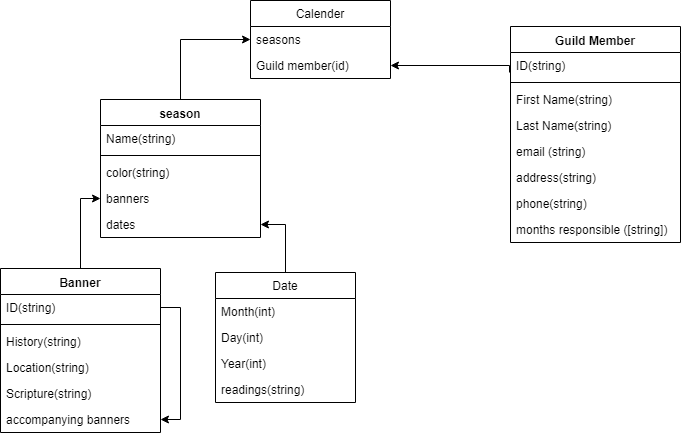

The diagram above was exported from draw.io. Its source (the exported page's mxGraphModel, read from the mxfile embedded in the PNG):
<mxGraphModel dx="840" dy="435" grid="1" gridSize="10" guides="1" tooltips="1" connect="1" arrows="1" fold="1" page="1" pageScale="1" pageWidth="850" pageHeight="1100" background="#ffffff" math="0" shadow="0">
  <root>
    <mxCell id="0" />
    <mxCell id="1" parent="0" />
    <mxCell id="gC-rFD4RxwVyKu6EkTPd-37" style="edgeStyle=orthogonalEdgeStyle;rounded=0;orthogonalLoop=1;jettySize=auto;html=1;exitX=0.5;exitY=0;exitDx=0;exitDy=0;entryX=0;entryY=0.5;entryDx=0;entryDy=0;" edge="1" parent="1" source="gC-rFD4RxwVyKu6EkTPd-1" target="gC-rFD4RxwVyKu6EkTPd-36">
      <mxGeometry relative="1" as="geometry" />
    </mxCell>
    <mxCell id="gC-rFD4RxwVyKu6EkTPd-1" value="Banner" style="swimlane;fontStyle=1;align=center;verticalAlign=top;childLayout=stackLayout;horizontal=1;startSize=26;horizontalStack=0;resizeParent=1;resizeParentMax=0;resizeLast=0;collapsible=1;marginBottom=0;" vertex="1" parent="1">
      <mxGeometry x="140" y="387" width="160" height="164" as="geometry" />
    </mxCell>
    <mxCell id="gC-rFD4RxwVyKu6EkTPd-40" style="edgeStyle=orthogonalEdgeStyle;rounded=0;orthogonalLoop=1;jettySize=auto;html=1;exitX=1;exitY=0.5;exitDx=0;exitDy=0;entryX=1;entryY=0.5;entryDx=0;entryDy=0;" edge="1" parent="gC-rFD4RxwVyKu6EkTPd-1" source="gC-rFD4RxwVyKu6EkTPd-2" target="gC-rFD4RxwVyKu6EkTPd-38">
      <mxGeometry relative="1" as="geometry" />
    </mxCell>
    <mxCell id="gC-rFD4RxwVyKu6EkTPd-2" value="ID(string)" style="text;strokeColor=none;fillColor=none;align=left;verticalAlign=top;spacingLeft=4;spacingRight=4;overflow=hidden;rotatable=0;points=[[0,0.5],[1,0.5]];portConstraint=eastwest;" vertex="1" parent="gC-rFD4RxwVyKu6EkTPd-1">
      <mxGeometry y="26" width="160" height="26" as="geometry" />
    </mxCell>
    <mxCell id="gC-rFD4RxwVyKu6EkTPd-3" value="" style="line;strokeWidth=1;fillColor=none;align=left;verticalAlign=middle;spacingTop=-1;spacingLeft=3;spacingRight=3;rotatable=0;labelPosition=right;points=[];portConstraint=eastwest;" vertex="1" parent="gC-rFD4RxwVyKu6EkTPd-1">
      <mxGeometry y="52" width="160" height="8" as="geometry" />
    </mxCell>
    <mxCell id="gC-rFD4RxwVyKu6EkTPd-4" value="History(string)&#10;" style="text;strokeColor=none;fillColor=none;align=left;verticalAlign=top;spacingLeft=4;spacingRight=4;overflow=hidden;rotatable=0;points=[[0,0.5],[1,0.5]];portConstraint=eastwest;" vertex="1" parent="gC-rFD4RxwVyKu6EkTPd-1">
      <mxGeometry y="60" width="160" height="26" as="geometry" />
    </mxCell>
    <mxCell id="gC-rFD4RxwVyKu6EkTPd-6" value="Location(string)&#10;" style="text;strokeColor=none;fillColor=none;align=left;verticalAlign=top;spacingLeft=4;spacingRight=4;overflow=hidden;rotatable=0;points=[[0,0.5],[1,0.5]];portConstraint=eastwest;" vertex="1" parent="gC-rFD4RxwVyKu6EkTPd-1">
      <mxGeometry y="86" width="160" height="26" as="geometry" />
    </mxCell>
    <mxCell id="gC-rFD4RxwVyKu6EkTPd-7" value="Scripture(string)&#10;" style="text;strokeColor=none;fillColor=none;align=left;verticalAlign=top;spacingLeft=4;spacingRight=4;overflow=hidden;rotatable=0;points=[[0,0.5],[1,0.5]];portConstraint=eastwest;" vertex="1" parent="gC-rFD4RxwVyKu6EkTPd-1">
      <mxGeometry y="112" width="160" height="26" as="geometry" />
    </mxCell>
    <mxCell id="gC-rFD4RxwVyKu6EkTPd-38" value="accompanying banners&#10;" style="text;strokeColor=none;fillColor=none;align=left;verticalAlign=top;spacingLeft=4;spacingRight=4;overflow=hidden;rotatable=0;points=[[0,0.5],[1,0.5]];portConstraint=eastwest;" vertex="1" parent="gC-rFD4RxwVyKu6EkTPd-1">
      <mxGeometry y="138" width="160" height="26" as="geometry" />
    </mxCell>
    <mxCell id="gC-rFD4RxwVyKu6EkTPd-8" value="Guild Member" style="swimlane;fontStyle=1;align=center;verticalAlign=top;childLayout=stackLayout;horizontal=1;startSize=26;horizontalStack=0;resizeParent=1;resizeParentMax=0;resizeLast=0;collapsible=1;marginBottom=0;" vertex="1" parent="1">
      <mxGeometry x="650" y="145" width="170" height="216" as="geometry" />
    </mxCell>
    <mxCell id="gC-rFD4RxwVyKu6EkTPd-9" value="ID(string)" style="text;strokeColor=none;fillColor=none;align=left;verticalAlign=top;spacingLeft=4;spacingRight=4;overflow=hidden;rotatable=0;points=[[0,0.5],[1,0.5]];portConstraint=eastwest;" vertex="1" parent="gC-rFD4RxwVyKu6EkTPd-8">
      <mxGeometry y="26" width="170" height="26" as="geometry" />
    </mxCell>
    <mxCell id="gC-rFD4RxwVyKu6EkTPd-10" value="" style="line;strokeWidth=1;fillColor=none;align=left;verticalAlign=middle;spacingTop=-1;spacingLeft=3;spacingRight=3;rotatable=0;labelPosition=right;points=[];portConstraint=eastwest;" vertex="1" parent="gC-rFD4RxwVyKu6EkTPd-8">
      <mxGeometry y="52" width="170" height="8" as="geometry" />
    </mxCell>
    <mxCell id="gC-rFD4RxwVyKu6EkTPd-11" value="First Name(string)&#10;" style="text;strokeColor=none;fillColor=none;align=left;verticalAlign=top;spacingLeft=4;spacingRight=4;overflow=hidden;rotatable=0;points=[[0,0.5],[1,0.5]];portConstraint=eastwest;" vertex="1" parent="gC-rFD4RxwVyKu6EkTPd-8">
      <mxGeometry y="60" width="170" height="26" as="geometry" />
    </mxCell>
    <mxCell id="gC-rFD4RxwVyKu6EkTPd-14" value="Last Name(string)&#10;" style="text;strokeColor=none;fillColor=none;align=left;verticalAlign=top;spacingLeft=4;spacingRight=4;overflow=hidden;rotatable=0;points=[[0,0.5],[1,0.5]];portConstraint=eastwest;" vertex="1" parent="gC-rFD4RxwVyKu6EkTPd-8">
      <mxGeometry y="86" width="170" height="26" as="geometry" />
    </mxCell>
    <mxCell id="gC-rFD4RxwVyKu6EkTPd-12" value="email (string)&#10;" style="text;strokeColor=none;fillColor=none;align=left;verticalAlign=top;spacingLeft=4;spacingRight=4;overflow=hidden;rotatable=0;points=[[0,0.5],[1,0.5]];portConstraint=eastwest;" vertex="1" parent="gC-rFD4RxwVyKu6EkTPd-8">
      <mxGeometry y="112" width="170" height="26" as="geometry" />
    </mxCell>
    <mxCell id="gC-rFD4RxwVyKu6EkTPd-13" value="address(string)&#10;" style="text;strokeColor=none;fillColor=none;align=left;verticalAlign=top;spacingLeft=4;spacingRight=4;overflow=hidden;rotatable=0;points=[[0,0.5],[1,0.5]];portConstraint=eastwest;" vertex="1" parent="gC-rFD4RxwVyKu6EkTPd-8">
      <mxGeometry y="138" width="170" height="26" as="geometry" />
    </mxCell>
    <mxCell id="gC-rFD4RxwVyKu6EkTPd-15" value="phone(string)" style="text;strokeColor=none;fillColor=none;align=left;verticalAlign=top;spacingLeft=4;spacingRight=4;overflow=hidden;rotatable=0;points=[[0,0.5],[1,0.5]];portConstraint=eastwest;" vertex="1" parent="gC-rFD4RxwVyKu6EkTPd-8">
      <mxGeometry y="164" width="170" height="26" as="geometry" />
    </mxCell>
    <mxCell id="gC-rFD4RxwVyKu6EkTPd-16" value="months responsible ([string])" style="text;strokeColor=none;fillColor=none;align=left;verticalAlign=top;spacingLeft=4;spacingRight=4;overflow=hidden;rotatable=0;points=[[0,0.5],[1,0.5]];portConstraint=eastwest;" vertex="1" parent="gC-rFD4RxwVyKu6EkTPd-8">
      <mxGeometry y="190" width="170" height="26" as="geometry" />
    </mxCell>
    <mxCell id="gC-rFD4RxwVyKu6EkTPd-17" value="Calender" style="swimlane;fontStyle=0;childLayout=stackLayout;horizontal=1;startSize=26;fillColor=none;horizontalStack=0;resizeParent=1;resizeParentMax=0;resizeLast=0;collapsible=1;marginBottom=0;" vertex="1" parent="1">
      <mxGeometry x="390" y="119" width="140" height="78" as="geometry" />
    </mxCell>
    <mxCell id="gC-rFD4RxwVyKu6EkTPd-19" value="seasons" style="text;strokeColor=none;fillColor=none;align=left;verticalAlign=top;spacingLeft=4;spacingRight=4;overflow=hidden;rotatable=0;points=[[0,0.5],[1,0.5]];portConstraint=eastwest;" vertex="1" parent="gC-rFD4RxwVyKu6EkTPd-17">
      <mxGeometry y="26" width="140" height="26" as="geometry" />
    </mxCell>
    <mxCell id="gC-rFD4RxwVyKu6EkTPd-29" value="Guild member(id)" style="text;strokeColor=none;fillColor=none;align=left;verticalAlign=top;spacingLeft=4;spacingRight=4;overflow=hidden;rotatable=0;points=[[0,0.5],[1,0.5]];portConstraint=eastwest;" vertex="1" parent="gC-rFD4RxwVyKu6EkTPd-17">
      <mxGeometry y="52" width="140" height="26" as="geometry" />
    </mxCell>
    <mxCell id="gC-rFD4RxwVyKu6EkTPd-22" style="edgeStyle=orthogonalEdgeStyle;rounded=0;orthogonalLoop=1;jettySize=auto;html=1;exitX=-0.006;exitY=0.769;exitDx=0;exitDy=0;entryX=1;entryY=0.5;entryDx=0;entryDy=0;exitPerimeter=0;" edge="1" parent="1" source="gC-rFD4RxwVyKu6EkTPd-9" target="gC-rFD4RxwVyKu6EkTPd-29">
      <mxGeometry relative="1" as="geometry">
        <Array as="points">
          <mxPoint x="649" y="184" />
        </Array>
      </mxGeometry>
    </mxCell>
    <mxCell id="gC-rFD4RxwVyKu6EkTPd-41" style="edgeStyle=orthogonalEdgeStyle;rounded=0;orthogonalLoop=1;jettySize=auto;html=1;exitX=0.5;exitY=0;exitDx=0;exitDy=0;entryX=1;entryY=0.5;entryDx=0;entryDy=0;" edge="1" parent="1" source="gC-rFD4RxwVyKu6EkTPd-24" target="gC-rFD4RxwVyKu6EkTPd-43">
      <mxGeometry relative="1" as="geometry" />
    </mxCell>
    <mxCell id="gC-rFD4RxwVyKu6EkTPd-24" value="Date" style="swimlane;fontStyle=0;childLayout=stackLayout;horizontal=1;startSize=26;fillColor=none;horizontalStack=0;resizeParent=1;resizeParentMax=0;resizeLast=0;collapsible=1;marginBottom=0;" vertex="1" parent="1">
      <mxGeometry x="355" y="391" width="140" height="130" as="geometry" />
    </mxCell>
    <mxCell id="gC-rFD4RxwVyKu6EkTPd-25" value="Month(int)" style="text;strokeColor=none;fillColor=none;align=left;verticalAlign=top;spacingLeft=4;spacingRight=4;overflow=hidden;rotatable=0;points=[[0,0.5],[1,0.5]];portConstraint=eastwest;" vertex="1" parent="gC-rFD4RxwVyKu6EkTPd-24">
      <mxGeometry y="26" width="140" height="26" as="geometry" />
    </mxCell>
    <mxCell id="gC-rFD4RxwVyKu6EkTPd-26" value="Day(int)" style="text;strokeColor=none;fillColor=none;align=left;verticalAlign=top;spacingLeft=4;spacingRight=4;overflow=hidden;rotatable=0;points=[[0,0.5],[1,0.5]];portConstraint=eastwest;" vertex="1" parent="gC-rFD4RxwVyKu6EkTPd-24">
      <mxGeometry y="52" width="140" height="26" as="geometry" />
    </mxCell>
    <mxCell id="gC-rFD4RxwVyKu6EkTPd-27" value="Year(int)" style="text;strokeColor=none;fillColor=none;align=left;verticalAlign=top;spacingLeft=4;spacingRight=4;overflow=hidden;rotatable=0;points=[[0,0.5],[1,0.5]];portConstraint=eastwest;" vertex="1" parent="gC-rFD4RxwVyKu6EkTPd-24">
      <mxGeometry y="78" width="140" height="26" as="geometry" />
    </mxCell>
    <mxCell id="gC-rFD4RxwVyKu6EkTPd-42" value="readings(string)" style="text;strokeColor=none;fillColor=none;align=left;verticalAlign=top;spacingLeft=4;spacingRight=4;overflow=hidden;rotatable=0;points=[[0,0.5],[1,0.5]];portConstraint=eastwest;" vertex="1" parent="gC-rFD4RxwVyKu6EkTPd-24">
      <mxGeometry y="104" width="140" height="26" as="geometry" />
    </mxCell>
    <mxCell id="gC-rFD4RxwVyKu6EkTPd-35" style="edgeStyle=orthogonalEdgeStyle;rounded=0;orthogonalLoop=1;jettySize=auto;html=1;exitX=0.5;exitY=0;exitDx=0;exitDy=0;entryX=0;entryY=0.5;entryDx=0;entryDy=0;" edge="1" parent="1" source="gC-rFD4RxwVyKu6EkTPd-30" target="gC-rFD4RxwVyKu6EkTPd-19">
      <mxGeometry relative="1" as="geometry" />
    </mxCell>
    <mxCell id="gC-rFD4RxwVyKu6EkTPd-30" value="season" style="swimlane;fontStyle=1;align=center;verticalAlign=top;childLayout=stackLayout;horizontal=1;startSize=26;horizontalStack=0;resizeParent=1;resizeParentMax=0;resizeLast=0;collapsible=1;marginBottom=0;" vertex="1" parent="1">
      <mxGeometry x="240" y="218" width="160" height="138" as="geometry" />
    </mxCell>
    <mxCell id="gC-rFD4RxwVyKu6EkTPd-31" value="Name(string)" style="text;strokeColor=none;fillColor=none;align=left;verticalAlign=top;spacingLeft=4;spacingRight=4;overflow=hidden;rotatable=0;points=[[0,0.5],[1,0.5]];portConstraint=eastwest;" vertex="1" parent="gC-rFD4RxwVyKu6EkTPd-30">
      <mxGeometry y="26" width="160" height="26" as="geometry" />
    </mxCell>
    <mxCell id="gC-rFD4RxwVyKu6EkTPd-32" value="" style="line;strokeWidth=1;fillColor=none;align=left;verticalAlign=middle;spacingTop=-1;spacingLeft=3;spacingRight=3;rotatable=0;labelPosition=right;points=[];portConstraint=eastwest;" vertex="1" parent="gC-rFD4RxwVyKu6EkTPd-30">
      <mxGeometry y="52" width="160" height="8" as="geometry" />
    </mxCell>
    <mxCell id="gC-rFD4RxwVyKu6EkTPd-33" value="color(string)" style="text;strokeColor=none;fillColor=none;align=left;verticalAlign=top;spacingLeft=4;spacingRight=4;overflow=hidden;rotatable=0;points=[[0,0.5],[1,0.5]];portConstraint=eastwest;" vertex="1" parent="gC-rFD4RxwVyKu6EkTPd-30">
      <mxGeometry y="60" width="160" height="26" as="geometry" />
    </mxCell>
    <mxCell id="gC-rFD4RxwVyKu6EkTPd-36" value="banners" style="text;strokeColor=none;fillColor=none;align=left;verticalAlign=top;spacingLeft=4;spacingRight=4;overflow=hidden;rotatable=0;points=[[0,0.5],[1,0.5]];portConstraint=eastwest;" vertex="1" parent="gC-rFD4RxwVyKu6EkTPd-30">
      <mxGeometry y="86" width="160" height="26" as="geometry" />
    </mxCell>
    <mxCell id="gC-rFD4RxwVyKu6EkTPd-43" value="dates" style="text;strokeColor=none;fillColor=none;align=left;verticalAlign=top;spacingLeft=4;spacingRight=4;overflow=hidden;rotatable=0;points=[[0,0.5],[1,0.5]];portConstraint=eastwest;" vertex="1" parent="gC-rFD4RxwVyKu6EkTPd-30">
      <mxGeometry y="112" width="160" height="26" as="geometry" />
    </mxCell>
  </root>
</mxGraphModel>